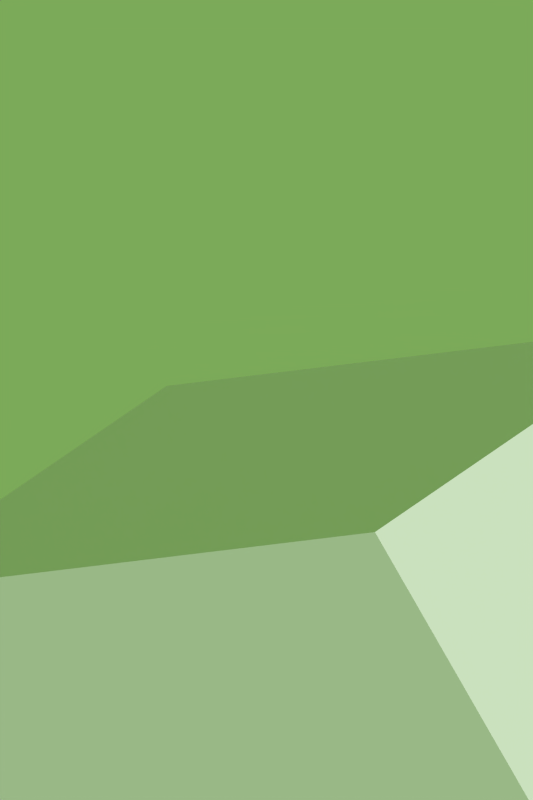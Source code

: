 # Source: b262_mini.blend  (saved by Blender 2.62.0; exported with 4.5.12 LTS)
import bpy
from mathutils import Matrix  # noqa: F401  (used for matrix-valued properties, if any)

bpy.ops.wm.read_factory_settings(use_empty=True)
scene = bpy.context.scene
scene.name = 'Mini'

# ---- collections
col_collection_1 = bpy.data.collections.new('Collection 1'); scene.collection.children.link(col_collection_1)
col_collection_11 = bpy.data.collections.new('Collection 11'); scene.collection.children.link(col_collection_11)
col_collection_11.hide_render = True
col_collection_11.hide_viewport = True
col_recursive = bpy.data.collections.new('Recursive')  # instanced only; not linked into the scene

# ---- world
world_mondecouleur = bpy.data.worlds.new('MondeCouleur'); scene.world = world_mondecouleur
world_mondecouleur.color = (0.2, 0.4, 0.1)
world_mondecouleur.use_sun_shadow = False
world_mondecouleur.sun_shadow_jitter_overblur = 0.0
world_mondecouleur.cycles.sampling_method = 'MANUAL'
world_mondecouleur.cycles.sample_map_resolution = 256

# ---- cameras
cam_minicamorthodata = bpy.data.cameras.new('MiniCamOrthoData')
cam_minicamorthodata.type = 'ORTHO'
cam_minicamorthodata.clip_end = 100.0
cam_minicamorthodata.lens = 35.0
cam_minicamorthodata.sensor_width = 32.0
cam_minicamorthodata.sensor_height = 18.0
cam_minicamorthodata.ortho_scale = 4.0
cam_minicamorthodata.dof.focus_distance = 0.0
cam_minicamorthodata.dof.aperture_fstop = 128.0
cam_minicamdata = bpy.data.cameras.new('MiniCamData')
cam_minicamdata.clip_end = 100.0
cam_minicamdata.lens = 28.0
cam_minicamdata.sensor_width = 32.0
cam_minicamdata.sensor_height = 18.0
cam_minicamdata.dof.focus_distance = 0.0
cam_minicamdata.dof.aperture_fstop = 128.0

# ---- lights
light_minisundata = bpy.data.lights.new('MiniSunData', 'SUN')
light_minisundata.transmission_factor = 0.0
light_minisundata.angle = 1.571
light_minisundata.energy = 2.0
light_minisundata.shadow_buffer_clip_start = 0.5
light_minisundata.shadow_soft_size = 1.0
light_minisundata.shadow_cascade_max_distance = 1000.0
light_minisundata.cycles.use_multiple_importance_sampling = False

# ---- meshes
me_minicubemesh = bpy.data.meshes.new('MiniCubeMesh')
me_minicubemesh.from_pydata([(-1.0, -1.0, -1.0), (1.0, -1.0, -1.0), (1.0, 1.0, -1.0), (-1.0, 1.0, -1.0), (-1.0, -1.0, 1.0), (1.0, -1.0, 1.0), (1.0, 1.0, 1.0), (-1.0, 1.0, 1.0)], [], [(0, 3, 2, 1), (4, 5, 6, 7), (0, 1, 5, 4), (1, 2, 6, 5), (2, 3, 7, 6), (3, 0, 4, 7)])
me_minicubemesh.use_remesh_preserve_volume = False
me_minicubemesh.use_remesh_preserve_attributes = False
me_minicubemesh.use_mirror_vertex_groups = False
me_minicubemesh.update()

# ---- objects
ob_recouter = bpy.data.objects.new('RecOuter', None)
ob_minisun = bpy.data.objects.new('MiniSun', light_minisundata)
ob_minicamortho = bpy.data.objects.new('MiniCamOrtho', cam_minicamorthodata)
ob_minicam = bpy.data.objects.new('MiniCam', cam_minicamdata)
ob_minicube = bpy.data.objects.new('MiniCube', me_minicubemesh)
ob_recmesh = bpy.data.objects.new('RecMesh', me_minicubemesh)
ob_recinner = bpy.data.objects.new('RecInner', None)

# ---- transforms, parenting, visibility, modifiers, constraints
ob_recouter.location = (0.0, 6.0, 0.0)
ob_recouter.empty_image_offset = (0.0, 0.0)
ob_recouter.show_instancer_for_render = False
ob_recouter.instance_type = 'COLLECTION'
ob_recouter.lineart.crease_threshold = 0.0
ob_minisun.location = (0.0, 0.0, 5.0)
ob_minisun.rotation_euler = (0.5, 0.5, 0.0)
ob_minisun.lineart.crease_threshold = 0.0
ob_minicamortho.location = (0.0, 0.0, 9.0)
ob_minicamortho.lineart.crease_threshold = 0.0
ob_minicam.location = (5.0, -5.0, 4.0)
ob_minicam.rotation_euler = (1.0, 0.0, 0.7)
ob_minicam.lineart.crease_threshold = 0.0
ob_minicube.location = (1.0, -2.0, 0.5)
ob_minicube.rotation_euler = (0.2, 0.4, 0.6)
ob_minicube.scale = (1.0, 2.0, 3.0)
ob_minicube.lineart.crease_threshold = 0.0
ob_recmesh.location = (0.0, 0.0, 0.0)
ob_recmesh.lineart.crease_threshold = 0.0
ob_recinner.location = (0.0, 0.0, 0.0)
ob_recinner.empty_image_offset = (0.0, 0.0)
ob_recinner.show_instancer_for_render = False
ob_recinner.instance_type = 'COLLECTION'
ob_recinner.lineart.crease_threshold = 0.0
ob_recouter.instance_collection = col_recursive

# ---- collection membership
col_collection_1.objects.link(ob_recouter)
col_collection_1.objects.link(ob_minisun)
col_collection_1.objects.link(ob_minicamortho)
col_collection_1.objects.link(ob_minicam)
col_collection_1.objects.link(ob_minicube)
col_collection_11.objects.link(ob_recmesh)
col_collection_11.objects.link(ob_recinner)
col_recursive.objects.link(ob_recmesh)
col_recursive.objects.link(ob_recinner)

# ---- scene / render settings (as saved in the file)
scene.camera = ob_minicamortho
scene.frame_start = 1; scene.frame_end = 250; scene.frame_set(1)
scene.render.engine = 'BLENDER_EEVEE_NEXT'
scene.render.image_settings.color_mode = 'RGB'
scene.render.image_settings.compression = 90
scene.render.resolution_x = 600
scene.render.resolution_y = 900
scene.render.dither_intensity = 0.0
scene.render.bake_margin = 2
scene.render.bake_bias = 0.0
scene.cycles.use_denoising = False
scene.cycles.samples = 10
scene.cycles.sampling_pattern = 'TABULATED_SOBOL'
scene.cycles.light_sampling_threshold = 0.0
scene.cycles.use_adaptive_sampling = False
scene.cycles.use_light_tree = False
scene.cycles.blur_glossy = 0.0
scene.cycles.volume_bounces = 1
scene.cycles.pixel_filter_type = 'GAUSSIAN'
scene.cycles.sample_clamp_indirect = 0.0
scene.view_settings.view_transform = 'Standard'
bpy.context.view_layer.update()
